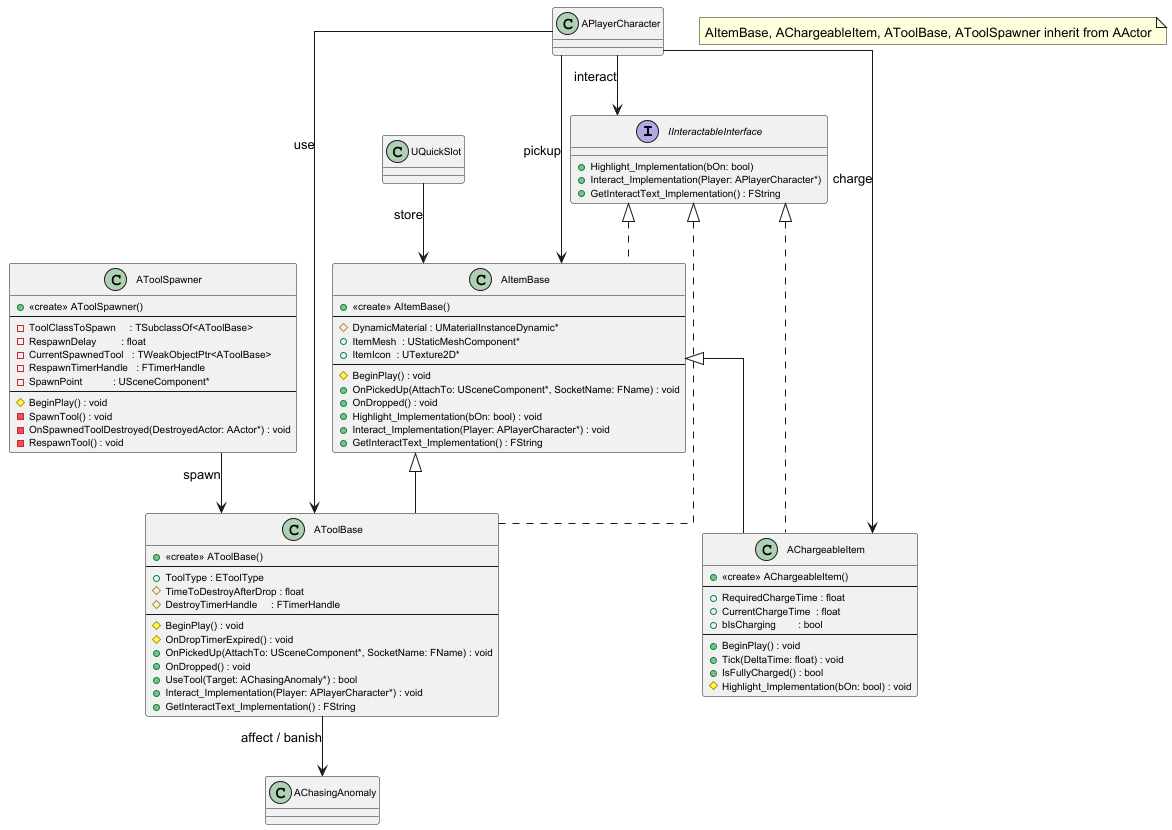

The diagram above was rendered by PlantUML. Its source (embedded in the PNG):
@startuml

skinparam classFontSize 11
skinparam classAttributeFontSize 10
skinparam packagePadding 3
skinparam rectangle {
  BorderColor Black
  BackgroundColor White
}
skinparam linetype ortho


' ======================================================
'               3.4 Item & Tool System (FINAL)
' ======================================================


' ============================
'  IInteractableInterface
' ============================
interface IInteractableInterface {
    + Highlight_Implementation(bOn: bool)
    + Interact_Implementation(Player: APlayerCharacter*)
    + GetInteractText_Implementation() : FString
}


' ============================
'  AItemBase
' ============================
class AItemBase {
    + <<create>> AItemBase()
    --
    # DynamicMaterial : UMaterialInstanceDynamic*
    + ItemMesh  : UStaticMeshComponent*
    + ItemIcon  : UTexture2D*
    --
    # BeginPlay() : void
    + OnPickedUp(AttachTo: USceneComponent*, SocketName: FName) : void
    + OnDropped() : void
    + Highlight_Implementation(bOn: bool) : void
    + Interact_Implementation(Player: APlayerCharacter*) : void
    + GetInteractText_Implementation() : FString
}


' ============================
'  AChargeableItem
' ============================
class AChargeableItem {
    + <<create>> AChargeableItem()
    --
    + RequiredChargeTime : float
    + CurrentChargeTime  : float
    + bIsCharging        : bool
    --
    + BeginPlay() : void
    + Tick(DeltaTime: float) : void
    + IsFullyCharged() : bool
    # Highlight_Implementation(bOn: bool) : void
}


' ============================
'  AToolBase
' ============================
class AToolBase {
    + <<create>> AToolBase()
    --
    + ToolType : EToolType
    # TimeToDestroyAfterDrop : float
    # DestroyTimerHandle     : FTimerHandle
    --
    # BeginPlay() : void
    # OnDropTimerExpired() : void
    + OnPickedUp(AttachTo: USceneComponent*, SocketName: FName) : void
    + OnDropped() : void
    + UseTool(Target: AChasingAnomaly*) : bool
    + Interact_Implementation(Player: APlayerCharacter*) : void
    + GetInteractText_Implementation() : FString
}


' ============================
'  AToolSpawner
' ============================
class AToolSpawner {
    + <<create>> AToolSpawner()
    --
    - ToolClassToSpawn     : TSubclassOf<AToolBase>
    - RespawnDelay         : float
    - CurrentSpawnedTool   : TWeakObjectPtr<AToolBase>
    - RespawnTimerHandle   : FTimerHandle
    - SpawnPoint           : USceneComponent*
    --
    # BeginPlay() : void
    - SpawnTool() : void
    - OnSpawnedToolDestroyed(DestroyedActor: AActor*) : void
    - RespawnTool() : void
}


' ======================================================
'   Referenced (Empty Boxes)
' ======================================================

class APlayerCharacter
class AChasingAnomaly
class UQuickSlot


' ======================================================
'               Relations (확정)
' ======================================================

' 인터페이스 구현
IInteractableInterface <|.. AItemBase
IInteractableInterface <|.. AChargeableItem
IInteractableInterface <|.. AToolBase

' 상속
AItemBase <|-- AChargeableItem
AItemBase <|-- AToolBase

' Player ↔ Item 시스템
APlayerCharacter --> AItemBase        : pickup
APlayerCharacter --> AChargeableItem  : charge
APlayerCharacter --> AToolBase        : use
APlayerCharacter --> IInteractableInterface : interact

' QuickSlot
UQuickSlot --> AItemBase : store

' ToolSpawner
AToolSpawner --> AToolBase : spawn

' Tool ↔ Chasing anomaly 상호작용
AToolBase --> AChasingAnomaly : affect / banish


note as N1
AItemBase, AChargeableItem, AToolBase, AToolSpawner inherit from AActor
end note

@enduml